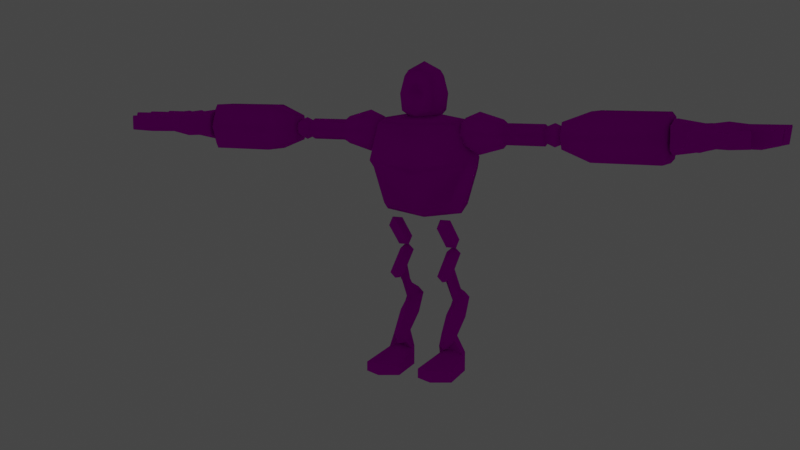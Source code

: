 # Source: stone_golem.blend  (saved by Blender 3.0.42; exported with 4.5.12 LTS)
import bpy
from mathutils import Matrix  # noqa: F401  (used for matrix-valued properties, if any)

bpy.ops.wm.read_factory_settings(use_empty=True)
scene = bpy.context.scene
scene.name = 'Scene'

# ---- collections
col_collection = bpy.data.collections.new('Collection'); scene.collection.children.link(col_collection)

# ---- images (referenced by path relative to the original .blend; pixels are not part of the script)
import os
ASSET_DIR = os.environ.get("B2B_ASSET_DIR", "")  # directory of the original .blend (textures are referenced by path, not embedded)
HERE = os.path.dirname(os.path.abspath(__file__))  # packed textures are extracted next to this script under _unpacked/

def load_image(name, relpath, width, height, colorspace="sRGB"):
    """Load a texture the original file referenced (path relative to the .blend, or extracted next to this script)."""
    p = next((c for c in (os.path.join(HERE, relpath), os.path.join(ASSET_DIR, relpath)) if relpath and os.path.exists(c)), "")
    if p:
        img = bpy.data.images.load(p, check_existing=True)
        img.name = name
    else:  # same state as the original file: an image datablock whose file is absent (Cycles renders it pink)
        img = bpy.data.images.new(name, width, height)
        img.source = "FILE"
        img.filepath = "//" + (relpath or name)
    img.colorspace_settings.name = colorspace
    return img
img_stonegolemtex = load_image('StoneGolemTEX', 'StoneGolemTEX.png', 1024, 1024, 'sRGB')
img_stonegolemglowmap = load_image('StoneGolemGlowMap', 'StoneGolemGlowMap.png', 1024, 1024, 'sRGB')

# ---- materials (node trees are filled in below, after node groups)
mat_material_001 = bpy.data.materials.new('Material.001')
mat_material_001.use_transparent_shadow = False

# ---- node groups
ng_auto_smooth = bpy.data.node_groups.new('Auto Smooth', 'GeometryNodeTree')
_s = ng_auto_smooth.interface.new_socket(name='Geometry', in_out='OUTPUT', socket_type='NodeSocketGeometry')
_s = ng_auto_smooth.interface.new_socket(name='Geometry', in_out='INPUT', socket_type='NodeSocketGeometry')
_s = ng_auto_smooth.interface.new_socket(name='Angle', in_out='INPUT', socket_type='NodeSocketFloat')
_s.subtype = 'ANGLE'
_s.min_value = 0.0
_s.max_value = 3.142
ng_auto_smooth.is_modifier = True
_N = ng_auto_smooth.nodes; _L = ng_auto_smooth.links
n0 = _N.new('NodeGroupOutput'); n0.name = 'Group Output'; n0.location = (480, -100)
n1 = _N.new('NodeGroupInput'); n1.name = 'Group Input'; n1.location = (-420, -300)
n2 = _N.new('NodeGroupInput'); n2.name = 'Group Input.001'; n2.location = (-60, -100)
n3 = _N.new('GeometryNodeSetShadeSmooth'); n3.name = 'Set Shade Smooth'; n3.location = (120, -100)
n3.domain = 'EDGE'
n4 = _N.new('GeometryNodeSetShadeSmooth'); n4.name = 'Set Shade Smooth.001'; n4.location = (300, -100)
n5 = _N.new('GeometryNodeInputMeshEdgeAngle'); n5.name = 'Edge Angle'; n5.location = (-420, -220)
n6 = _N.new('GeometryNodeInputEdgeSmooth'); n6.name = 'Is Edge Smooth'; n6.location = (-60, -160)
n7 = _N.new('GeometryNodeInputShadeSmooth'); n7.name = 'Is Face Smooth'; n7.location = (-240, -340)
n8 = _N.new('FunctionNodeBooleanMath'); n8.name = 'Boolean Math'; n8.location = (-60, -220)
n9 = _N.new('FunctionNodeCompare'); n9.name = 'Compare'; n9.location = (-240, -180)
n9.operation = 'LESS_EQUAL'
_L.new(n5.outputs[0], n9.inputs[0])
_L.new(n4.outputs[0], n0.inputs[0])
_L.new(n1.outputs[1], n9.inputs[1])
_L.new(n9.outputs[0], n8.inputs[0])
_L.new(n7.outputs[0], n8.inputs[1])
_L.new(n2.outputs[0], n3.inputs[0])
_L.new(n6.outputs[0], n3.inputs[1])
_L.new(n3.outputs[0], n4.inputs[0])
_L.new(n8.outputs[0], n3.inputs[2])
n0.is_active_output = True

# ---- material node trees
mat_material_001.use_nodes = True; mat_material_001.node_tree.nodes.clear()
_N = mat_material_001.node_tree.nodes; _L = mat_material_001.node_tree.links
n0 = _N.new('ShaderNodeTexImage'); n0.name = 'Image Texture.001'; n0.location = (-319, 335)
n0.image = img_stonegolemtex
n1 = _N.new('ShaderNodeBsdfDiffuse'); n1.name = 'Diffuse BSDF'; n1.location = (-1, 334)
n1.inputs[1].default_value = 1.0
n2 = _N.new('ShaderNodeOutputMaterial'); n2.name = 'Material Output'; n2.location = (712, 238)
n3 = _N.new('ShaderNodeTexImage'); n3.name = 'Image Texture'; n3.location = (-335, 36)
n3.image = img_stonegolemglowmap
n4 = _N.new('ShaderNodeMix'); n4.name = 'Mix'; n4.location = (17, 94)
n4.data_type = 'RGBA'
n4.blend_type = 'MULTIPLY'
n4.clamp_result = True
n4.inputs[0].default_value = 1.0
n4.inputs[7].default_value = (0.0, 1.0, 0.0, 1.0)
n5 = _N.new('ShaderNodeMixShader'); n5.name = 'Mix Shader'; n5.location = (372, 330)
n6 = _N.new('ShaderNodeEmission'); n6.name = 'Emission'; n6.location = (255, 154)
n6.inputs[1].default_value = 3.7
_L.new(n0.outputs[0], n1.inputs[0])
_L.new(n4.outputs[2], n6.inputs[0])
_L.new(n3.outputs[0], n4.inputs[6])
_L.new(n6.outputs[0], n5.inputs[2])
_L.new(n1.outputs[0], n5.inputs[1])
_L.new(n5.outputs[0], n2.inputs[0])
_L.new(n3.outputs[0], n5.inputs[0])
n2.is_active_output = True

# ---- world
world_world = bpy.data.worlds.new('World'); scene.world = world_world
world_world.use_nodes = True; world_world.node_tree.nodes.clear()
_N = world_world.node_tree.nodes; _L = world_world.node_tree.links
n0 = _N.new('ShaderNodeOutputWorld'); n0.name = 'World Output'; n0.location = (300, 300)
n1 = _N.new('ShaderNodeBackground'); n1.name = 'Background'; n1.location = (10, 300)
n1.inputs[0].default_value = (0.05088, 0.05088, 0.05088, 1.0)
_L.new(n1.outputs[0], n0.inputs[0])
n0.is_active_output = True
world_world.color = (0.05088, 0.05088, 0.05088)
world_world.use_sun_shadow = False
world_world.sun_shadow_jitter_overblur = 0.0

# ---- cameras
cam_camera = bpy.data.cameras.new('Camera')

# ---- meshes
me_cube_001 = bpy.data.meshes.new('Cube.001')
me_cube_001.from_pydata([(2.13, -0.7674, -0.9436), (1.715, -0.7674, 1.0), (2.13, 0.7674, -0.7111), (1.715, 0.7674, 1.0), (0.0, 1.316, -1.0), (0.0, 1.316, 1.0), (0.0, -1.316, -1.233), (0.0, -1.316, 1.0), (1.407, -0.8416, -3.097), (1.674, 0.6551, -3.14), (0.0, -0.9987, -3.409), (0.0, 1.165, -3.332), (2.263, 0.0, -0.6976), (1.795, 0.0, 1.27), (0.0, 0.0, 1.645), (1.7, 0.0, -3.54), (0.0, 0.0, -3.869), (0.0, -1.074, -1.519), (2.015, 0.863, -1.296), (0.0, 1.311, -1.519), (2.015, -0.6263, -1.296), (2.134, 0.0, -1.35)], [], [(4, 5, 3, 2), (12, 13, 1, 0), (19, 18, 9, 11), (13, 14, 7, 1), (0, 1, 7, 6), (16, 15, 8, 10), (21, 20, 8, 15), (20, 17, 10, 8), (18, 21, 15, 9), (11, 9, 15, 16), (3, 5, 14, 13), (2, 3, 13, 12), (2, 12, 21, 18), (0, 6, 17, 20), (12, 0, 20, 21), (4, 2, 18, 19)])
me_cube_001.polygons.foreach_set('use_smooth', [True] * 16)
_uv = me_cube_001.uv_layers.new(name='UVMap')
_uv.uv.foreach_set('vector', [0.8302, 0.5941, 0.8302, 0.7326, 0.7056, 0.7324, 0.6779, 0.6142, 0.2194, 0.1662, 0.251, 0.03028, 0.2688, 0.04722, 0.2409, 0.1654, 0.8301, 0.5582, 0.6873, 0.5738, 0.7063, 0.4456, 0.8274, 0.4324, 0.251, 0.03028, 0.3718, 0.005373, 0.3932, 0.0469, 0.2688, 0.04722, 0.2409, 0.1654, 0.2688, 0.04722, 0.3932, 0.0469, 0.3932, 0.1853, 0.3718, 0.3871, 0.2574, 0.3633, 0.2907, 0.3308, 0.388, 0.3528, 0.2281, 0.2114, 0.2463, 0.2063, 0.2907, 0.3308, 0.2574, 0.3633, 0.2463, 0.2063, 0.3892, 0.2218, 0.388, 0.3528, 0.2907, 0.3308, 0.6873, 0.5738, 0.6636, 0.5686, 0.6926, 0.4167, 0.7063, 0.4456, 0.922, 0.2683, 0.922, 0.3902, 0.8919, 0.4006, 0.8806, 0.2851, 0.3915, 0.693, 0.3915, 0.8176, 0.3492, 0.7937, 0.3741, 0.6738, 0.6779, 0.6142, 0.7056, 0.7324, 0.6863, 0.7498, 0.655, 0.6138, 0.6779, 0.6142, 0.655, 0.6138, 0.6636, 0.5686, 0.6873, 0.5738, 0.2409, 0.1654, 0.3932, 0.1853, 0.3892, 0.2218, 0.2463, 0.2063, 0.2194, 0.1662, 0.2409, 0.1654, 0.2463, 0.2063, 0.2281, 0.2114, 0.8302, 0.5941, 0.6779, 0.6142, 0.6873, 0.5738, 0.8301, 0.5582])
me_cube_001.materials.append(mat_material_001)
me_cube_001.use_remesh_fix_poles = True
me_cube_001.use_remesh_preserve_attributes = False
me_cube_001.update()
me_cube_002 = bpy.data.meshes.new('Cube.002')
me_cube_002.from_pydata([(6.499, 0.5441, 1.53), (6.499, 0.5441, -0.1884), (6.499, -0.5441, -0.1884), (6.499, -0.5441, 1.53), (8.932, -0.5441, -0.1884), (8.932, -0.5441, 1.53), (8.932, 0.5441, -0.1884), (8.932, 0.5441, 1.53), (5.384, -0.2968, 1.139), (5.384, 0.2968, 1.139), (5.384, 0.2968, 0.2021), (5.384, -0.2968, 0.2021), (9.091, -0.4415, -0.02652), (9.091, 0.4415, -0.02652), (9.091, 0.4415, 1.368), (9.091, -0.4415, 1.368), (8.932, 0.859, 0.6706), (6.499, 0.859, 0.6706), (6.499, -0.859, 0.6706), (8.932, -0.859, 0.6706), (5.384, 0.4686, 0.6706), (5.384, -0.4686, 0.6706), (9.091, 0.6972, 0.6706), (9.091, -0.6972, 0.6706)], [], [(1, 6, 4, 2), (19, 5, 3, 18), (7, 5, 15, 14), (7, 0, 3, 5), (17, 0, 7, 16), (18, 3, 8, 21), (21, 8, 9, 20), (1, 2, 11, 10), (17, 1, 10, 20), (3, 0, 9, 8), (22, 14, 15, 23), (4, 6, 13, 12), (19, 4, 12, 23), (16, 7, 14, 22), (6, 16, 22, 13), (5, 19, 23, 15), (13, 22, 23, 12), (0, 17, 20, 9), (11, 21, 20, 10), (2, 18, 21, 11), (1, 17, 16, 6), (4, 19, 18, 2)])
me_cube_002.polygons.foreach_set('use_smooth', [True] * 22)
_uv = me_cube_002.uv_layers.new(name='UVMap')
_uv.uv.foreach_set('vector', [0.9198, 0.08772, 0.9198, 0.2555, 0.8444, 0.2555, 0.8444, 0.08772, 0.3384, 0.9185, 0.3006, 0.9239, 0.3006, 0.7561, 0.3384, 0.7507, 0.6904, 0.2901, 0.6904, 0.3655, 0.6792, 0.3584, 0.6792, 0.2972, 0.2573, 0.9239, 0.2573, 0.7561, 0.3006, 0.7561, 0.3006, 0.9239, 0.2194, 0.7507, 0.2573, 0.7561, 0.2573, 0.9239, 0.2194, 0.9185, 0.3384, 0.7507, 0.3006, 0.7561, 0.2927, 0.6767, 0.3114, 0.6738, 0.5647, 0.8979, 0.5972, 0.9098, 0.5972, 0.951, 0.5647, 0.9629, 0.9198, 0.08772, 0.8444, 0.08772, 0.8615, 0.008333, 0.9026, 0.008333, 0.1512, 0.7406, 0.1733, 0.7367, 0.1849, 0.8171, 0.1728, 0.8192, 0.3006, 0.7561, 0.2573, 0.7561, 0.2652, 0.6767, 0.2927, 0.6767, 0.6309, 0.2795, 0.6792, 0.2972, 0.6792, 0.3584, 0.6309, 0.3761, 0.5714, 0.3655, 0.5714, 0.2901, 0.5826, 0.2972, 0.5826, 0.3584, 0.6309, 0.3873, 0.5714, 0.3655, 0.5826, 0.3584, 0.6309, 0.3761, 0.6309, 0.2683, 0.6904, 0.2901, 0.6792, 0.2972, 0.6309, 0.2795, 0.5714, 0.2901, 0.6309, 0.2683, 0.6309, 0.2795, 0.5826, 0.2972, 0.6904, 0.3655, 0.6309, 0.3873, 0.6309, 0.3761, 0.6792, 0.3584, 0.5826, 0.2972, 0.6309, 0.2795, 0.6309, 0.3761, 0.5826, 0.3584, 0.2573, 0.7561, 0.2194, 0.7507, 0.2465, 0.6738, 0.2652, 0.6767, 0.5323, 0.9098, 0.5647, 0.8979, 0.5647, 0.9629, 0.5323, 0.951, 0.8444, 0.08772, 0.8226, 0.08229, 0.8496, 0.005373, 0.8615, 0.008333, 0.1733, 0.7367, 0.1512, 0.7406, 0.1628, 0.5732, 0.1849, 0.5693, 0.8444, 0.2555, 0.8226, 0.2501, 0.8226, 0.08229, 0.8444, 0.08772])
me_cube_002.materials.append(mat_material_001)
me_cube_002.use_remesh_fix_poles = True
me_cube_002.use_remesh_preserve_attributes = False
me_cube_002.update()
me_cube_004 = bpy.data.meshes.new('Cube.004')
me_cube_004.from_pydata([(10.72, -1.041, 0.8646), (10.72, -1.041, 1.486), (10.83, -0.2883, 0.8646), (10.83, -0.2883, 1.474), (12.43, -1.222, 1.051), (12.48, -1.227, 1.486), (12.52, -0.5076, 1.047), (12.57, -0.5138, 1.474), (10.18, -0.24, 0.7043), (10.81, 0.06724, 1.651), (10.8, 0.4228, 0.8628), (10.8, 0.4228, 1.473), (12.61, -0.2865, 1.047), (12.66, -0.2864, 1.474), (12.6, 0.4278, 1.047), (12.66, 0.428, 1.474), (12.75, 0.07096, 1.008), (12.82, 0.0711, 1.579), (10.66, 1.125, 0.861), (10.66, 1.125, 1.483), (12.51, 0.6593, 1.044), (12.56, 0.6665, 1.471), (12.41, 1.367, 1.047), (12.46, 1.374, 1.483), (10.43, -1.666, 1.017), (10.43, -1.666, 1.427), (10.81, 0.06724, 0.8637), (11.83, -2.216, 1.041), (11.83, -2.216, 1.404), (11.79, -1.668, 0.971), (11.79, -1.668, 1.454), (10.18, -0.805, 0.7043), (9.988, -1.664, 1.017), (9.988, -1.664, 1.427), (10.18, -0.805, 1.579), (10.18, 0.8899, 0.7043), (10.18, 0.8899, 1.579), (10.18, 0.3249, 0.7043), (10.18, 0.3249, 1.579), (10.77, -0.6649, 0.8646), (10.77, -0.6649, 1.652), (12.66, -0.8862, 1.008), (12.73, -0.8944, 1.579), (10.18, -0.24, 1.579), (10.73, 0.774, 1.649), (12.6, 1.032, 1.004), (12.67, 1.041, 1.576), (10.73, 0.774, 0.8619), (11.97, -2.044, 0.9462), (11.97, -2.044, 1.501), (9.794, -1.308, 0.8881), (9.794, -1.308, 1.559), (10.57, -1.388, 1.503), (10.57, -1.388, 0.8881), (11.2, -1.406, 1.469), (11.09, -2.02, 1.017), (11.09, -2.02, 1.427), (11.2, -1.406, 0.9152), (11.27, -1.716, 1.531), (11.27, -1.716, 0.8881), (12.12, -0.4561, 0.9501), (11.47, -0.3722, 0.9501), (11.47, -0.3722, 1.474), (12.12, -0.4561, 1.474), (11.37, -1.111, 0.9501), (12.03, -1.18, 0.9501), (12.03, -1.18, 1.486), (11.37, -1.111, 1.486), (11.42, -0.7414, 1.579), (12.07, -0.8179, 1.579), (12.07, -0.8179, 0.8646), (11.42, -0.7414, 0.8646), (12.16, -0.2869, 1.474), (11.49, -0.2876, 1.474), (12.15, 0.4266, 0.9495), (11.47, 0.4247, 0.9489), (11.47, 0.4247, 1.473), (12.15, 0.4266, 1.474), (11.49, -0.2876, 0.9501), (12.16, -0.2869, 0.9501), (11.48, 0.06852, 1.579), (12.15, 0.06981, 1.579), (12.15, 0.06981, 0.8643), (11.48, 0.06852, 0.864), (12.08, 0.5993, 1.471), (11.44, 0.511, 1.472), (11.44, 0.511, 0.9477), (12.08, 0.5993, 0.947), (11.96, 1.305, 0.9464), (11.31, 1.215, 0.9464), (11.31, 1.215, 1.483), (11.96, 1.305, 1.483), (11.37, 0.8632, 1.576), (12.02, 0.9523, 1.576), (12.02, 0.9523, 0.8613), (11.37, 0.8632, 0.8616), (9.192, 0.29, 0.5474), (9.192, -0.2051, 0.5474), (9.192, -0.7001, 1.535), (9.192, -0.7001, 0.749), (9.382, 0.8052, 1.543), (9.382, 0.8052, 0.7404), (9.192, 0.29, 1.736), (9.192, -0.2051, 1.736), (11.62, -1.88, 0.9171), (11.49, -1.537, 0.9431), (11.46, -2.118, 1.415), (11.62, -1.88, 1.516), (11.46, -2.118, 1.029), (11.49, -1.537, 1.461)], [], [(43, 38, 102, 103), (60, 63, 7, 6), (41, 42, 5, 4), (64, 67, 1, 0), (70, 41, 4, 65), (68, 40, 1, 67), (74, 77, 15, 14), (16, 17, 13, 12), (78, 73, 3, 2), (82, 16, 12, 79), (80, 9, 3, 73), (18, 35, 36, 19), (88, 91, 23, 22), (45, 46, 21, 20), (86, 85, 11, 10), (94, 45, 20, 87), (92, 44, 11, 85), (36, 35, 101, 100), (27, 28, 106, 108), (48, 49, 28, 27), (55, 56, 25, 24), (105, 109, 30, 29), (58, 52, 25, 56), (98, 99, 50, 51), (24, 25, 33, 32), (52, 1, 34, 51), (53, 24, 32, 50), (47, 37, 35, 18), (39, 8, 2), (8, 26, 2), (40, 43, 34, 1), (9, 43, 3), (44, 38, 11), (11, 38, 43, 9), (37, 10, 26, 8), (76, 11, 9, 80), (74, 14, 16, 82), (14, 15, 17, 16), (3, 43, 40), (0, 31, 8, 39), (38, 36, 100, 102), (62, 3, 40, 68), (60, 6, 41, 70), (6, 7, 42, 41), (19, 36, 38, 44), (10, 37, 47), (90, 19, 44, 92), (88, 22, 45, 94), (22, 23, 46, 45), (0, 53, 50, 31), (25, 52, 51, 33), (32, 33, 51, 50), (54, 1, 52, 58), (104, 48, 27, 108), (29, 30, 49, 48), (0, 57, 59, 53), (105, 29, 48, 104), (109, 54, 58, 107), (53, 59, 55, 24), (107, 58, 56, 106), (0, 1, 54, 57), (2, 61, 71, 39), (61, 60, 70, 71), (7, 63, 69, 42), (63, 62, 68, 69), (42, 69, 66, 5), (69, 68, 67, 66), (39, 71, 64, 0), (71, 70, 65, 64), (4, 5, 66, 65), (65, 66, 67, 64), (2, 3, 62, 61), (61, 62, 63, 60), (10, 75, 83, 26), (75, 74, 82, 83), (15, 77, 81, 17), (77, 76, 80, 81), (17, 81, 72, 13), (81, 80, 73, 72), (26, 83, 78, 2), (83, 82, 79, 78), (12, 13, 72, 79), (79, 72, 73, 78), (10, 11, 76, 75), (75, 76, 77, 74), (18, 89, 95, 47), (89, 88, 94, 95), (23, 91, 93, 46), (91, 90, 92, 93), (46, 93, 84, 21), (93, 92, 85, 84), (47, 95, 86, 10), (95, 94, 87, 86), (20, 21, 84, 87), (87, 84, 85, 86), (18, 19, 90, 89), (89, 90, 91, 88), (97, 103, 102, 96), (96, 102, 100, 101), (99, 98, 103, 97), (34, 98, 51), (8, 31, 99, 97), (37, 8, 97, 96), (35, 37, 96, 101), (34, 43, 103, 98), (31, 50, 99), (57, 54, 109, 105), (59, 104, 108, 55), (57, 105, 104, 59), (30, 109, 107, 49), (49, 107, 106, 28), (108, 106, 56, 55)])
me_cube_004.polygons.foreach_set('use_smooth', [True] * 112)
_uv = me_cube_004.uv_layers.new(name='UVMap')
_uv.uv.foreach_set('vector', [0.5553, 0.601, 0.594, 0.5957, 0.6012, 0.664, 0.5673, 0.6687, 0.9668, 0.168, 0.9305, 0.168, 0.9305, 0.1373, 0.9601, 0.1406, 0.138, 0.8367, 0.138, 0.8766, 0.1229, 0.8682, 0.1233, 0.8379, 0.01129, 0.9136, 0.04842, 0.9136, 0.04842, 0.9592, 0.005373, 0.9592, 0.6657, 0.2019, 0.6551, 0.2419, 0.6339, 0.2234, 0.641, 0.1957, 0.5092, 0.5206, 0.5207, 0.5647, 0.4951, 0.5717, 0.4842, 0.5274, 0.3551, 0.9219, 0.3914, 0.9219, 0.3914, 0.9571, 0.3618, 0.9533, 0.6393, 0.8362, 0.6393, 0.8761, 0.6303, 0.8676, 0.6303, 0.8378, 0.1571, 0.9108, 0.1934, 0.9108, 0.1934, 0.9569, 0.1512, 0.9569, 0.7258, 0.2158, 0.7198, 0.2575, 0.6964, 0.2444, 0.7009, 0.2132, 0.5641, 0.5087, 0.5705, 0.5549, 0.5457, 0.557, 0.5395, 0.5113, 0.8532, 0.7707, 0.8409, 0.7377, 0.9015, 0.7351, 0.8962, 0.7689, 0.8629, 0.8613, 0.9, 0.8598, 0.9015, 0.8944, 0.8712, 0.8919, 0.1314, 0.9139, 0.1229, 0.9144, 0.1251, 0.8877, 0.1314, 0.8873, 0.9364, 0.08265, 0.9727, 0.08265, 0.9727, 0.1265, 0.9305, 0.1265, 0.7875, 0.2151, 0.787, 0.2561, 0.7621, 0.2469, 0.7624, 0.2161, 0.6197, 0.5086, 0.6198, 0.5539, 0.5947, 0.5521, 0.5947, 0.5074, 0.9015, 0.7351, 0.8409, 0.7377, 0.8411, 0.6822, 0.8966, 0.6799, 0.944, 0.9585, 0.9189, 0.9585, 0.9181, 0.9325, 0.9449, 0.9325, 0.9506, 0.9679, 0.9122, 0.9679, 0.9189, 0.9585, 0.944, 0.9585, 0.9457, 0.9064, 0.9173, 0.9064, 0.9173, 0.8599, 0.9457, 0.8599, 0.8785, 0.9252, 0.8426, 0.9252, 0.8431, 0.9051, 0.8766, 0.9051, 0.4437, 0.5401, 0.4728, 0.5852, 0.4549, 0.5969, 0.4244, 0.5555, 0.7843, 0.977, 0.7843, 0.9226, 0.8283, 0.9322, 0.8283, 0.9787, 0.9457, 0.8599, 0.9173, 0.8599, 0.9173, 0.8292, 0.9457, 0.8292, 0.4728, 0.5852, 0.4951, 0.5717, 0.5165, 0.6064, 0.4857, 0.6376, 0.6403, 0.0937, 0.622, 0.08256, 0.6262, 0.05217, 0.6529, 0.04157, 0.7871, 0.125, 0.762, 0.08236, 0.8007, 0.08773, 0.8118, 0.1235, 0.6881, 0.1143, 0.7233, 0.07699, 0.7134, 0.1216, 0.7233, 0.07699, 0.7379, 0.1241, 0.7134, 0.1216, 0.5207, 0.5647, 0.5553, 0.601, 0.5165, 0.6064, 0.4951, 0.5717, 0.5705, 0.5549, 0.5553, 0.601, 0.5457, 0.557, 0.6198, 0.5539, 0.594, 0.5957, 0.5947, 0.5521, 0.5947, 0.5521, 0.594, 0.5957, 0.5553, 0.601, 0.5705, 0.5549, 0.762, 0.08236, 0.7624, 0.1265, 0.7379, 0.1241, 0.7233, 0.07699, 0.5885, 0.5058, 0.5947, 0.5521, 0.5705, 0.5549, 0.5641, 0.5087, 0.7499, 0.2194, 0.7454, 0.251, 0.7198, 0.2575, 0.7258, 0.2158, 0.1956, 0.784, 0.1957, 0.7542, 0.2054, 0.7456, 0.2054, 0.7855, 0.5457, 0.557, 0.5553, 0.601, 0.5207, 0.5647, 0.6628, 0.1069, 0.6846, 0.07162, 0.7233, 0.07699, 0.6881, 0.1143, 0.594, 0.5957, 0.6328, 0.5903, 0.6345, 0.6458, 0.6012, 0.664, 0.5338, 0.5133, 0.5457, 0.557, 0.5207, 0.5647, 0.5092, 0.5206, 0.6897, 0.2092, 0.6821, 0.2365, 0.6551, 0.2419, 0.6657, 0.2019, 0.6306, 0.8238, 0.6303, 0.794, 0.6394, 0.7856, 0.6394, 0.8254, 0.6443, 0.5552, 0.6328, 0.5903, 0.594, 0.5957, 0.6198, 0.5539, 0.7624, 0.1265, 0.762, 0.08236, 0.7871, 0.125, 0.6443, 0.5095, 0.6443, 0.5552, 0.6198, 0.5539, 0.6197, 0.5086, 0.8118, 0.2151, 0.8115, 0.2467, 0.787, 0.2561, 0.7875, 0.2151, 0.1956, 0.7334, 0.1957, 0.703, 0.2083, 0.695, 0.2083, 0.7349, 0.6628, 0.1069, 0.6403, 0.0937, 0.6529, 0.04157, 0.6846, 0.07162, 0.4549, 0.5969, 0.4728, 0.5852, 0.4857, 0.6376, 0.4592, 0.6274, 0.3637, 0.5962, 0.3637, 0.5678, 0.3877, 0.5587, 0.3877, 0.6051, 0.4655, 0.5421, 0.4951, 0.5717, 0.4728, 0.5852, 0.4437, 0.5401, 0.5968, 0.1612, 0.5823, 0.1839, 0.5714, 0.1728, 0.5816, 0.1484, 0.6303, 0.7731, 0.6303, 0.7396, 0.6424, 0.7364, 0.6424, 0.7748, 0.6628, 0.1069, 0.6332, 0.1367, 0.6114, 0.1386, 0.6403, 0.0937, 0.6214, 0.1558, 0.6097, 0.1748, 0.5823, 0.1839, 0.5968, 0.1612, 0.4538, 0.5231, 0.4655, 0.5421, 0.4437, 0.5401, 0.4291, 0.5176, 0.6403, 0.0937, 0.6114, 0.1386, 0.5917, 0.1239, 0.622, 0.08256, 0.4291, 0.5176, 0.4437, 0.5401, 0.4244, 0.5555, 0.4142, 0.531, 0.884, 0.9779, 0.8409, 0.9779, 0.8421, 0.9453, 0.8805, 0.9453, 0.7134, 0.1216, 0.7014, 0.1656, 0.6769, 0.1581, 0.6881, 0.1143, 0.7014, 0.1656, 0.6897, 0.2092, 0.6657, 0.2019, 0.6769, 0.1581, 0.5138, 0.4396, 0.5219, 0.4697, 0.4978, 0.4766, 0.4863, 0.4326, 0.5219, 0.4697, 0.5338, 0.5133, 0.5092, 0.5206, 0.4978, 0.4766, 0.4863, 0.4326, 0.4978, 0.4766, 0.4732, 0.4832, 0.4657, 0.4527, 0.4978, 0.4766, 0.5092, 0.5206, 0.4842, 0.5274, 0.4732, 0.4832, 0.6881, 0.1143, 0.6769, 0.1581, 0.6517, 0.1516, 0.6628, 0.1069, 0.6769, 0.1581, 0.6657, 0.2019, 0.641, 0.1957, 0.6517, 0.1516, 0.01828, 0.8401, 0.04842, 0.8367, 0.04842, 0.8681, 0.01129, 0.8681, 0.01129, 0.8681, 0.04842, 0.8681, 0.04842, 0.9136, 0.01129, 0.9136, 0.9727, 0.2575, 0.9305, 0.2575, 0.9305, 0.2128, 0.9668, 0.2128, 0.9668, 0.2128, 0.9305, 0.2128, 0.9305, 0.168, 0.9668, 0.168, 0.7624, 0.1265, 0.756, 0.1732, 0.7318, 0.1699, 0.7379, 0.1241, 0.756, 0.1732, 0.7499, 0.2194, 0.7258, 0.2158, 0.7318, 0.1699, 0.5775, 0.4245, 0.5822, 0.4595, 0.5579, 0.4627, 0.5516, 0.4167, 0.5822, 0.4595, 0.5885, 0.5058, 0.5641, 0.5087, 0.5579, 0.4627, 0.5516, 0.4167, 0.5579, 0.4627, 0.5332, 0.4656, 0.5285, 0.4312, 0.5579, 0.4627, 0.5641, 0.5087, 0.5395, 0.5113, 0.5332, 0.4656, 0.7379, 0.1241, 0.7318, 0.1699, 0.707, 0.1676, 0.7134, 0.1216, 0.7318, 0.1699, 0.7258, 0.2158, 0.7009, 0.2132, 0.707, 0.1676, 0.1638, 0.8337, 0.1934, 0.83, 0.1934, 0.8647, 0.1571, 0.8647, 0.1571, 0.8647, 0.1934, 0.8647, 0.1934, 0.9108, 0.1571, 0.9108, 0.3492, 0.8284, 0.3914, 0.8284, 0.3914, 0.8752, 0.3551, 0.8751, 0.3551, 0.8751, 0.3914, 0.8752, 0.3914, 0.9219, 0.3551, 0.9219, 0.8118, 0.1235, 0.8116, 0.1695, 0.7873, 0.1701, 0.7871, 0.125, 0.8116, 0.1695, 0.8118, 0.2151, 0.7875, 0.2151, 0.7873, 0.1701, 0.6443, 0.429, 0.6443, 0.4638, 0.6197, 0.4634, 0.6197, 0.4183, 0.6443, 0.4638, 0.6443, 0.5095, 0.6197, 0.5086, 0.6197, 0.4634, 0.6197, 0.4183, 0.6197, 0.4634, 0.5948, 0.4628, 0.5948, 0.4287, 0.6197, 0.4634, 0.6197, 0.5086, 0.5947, 0.5074, 0.5948, 0.4628, 0.7871, 0.125, 0.7873, 0.1701, 0.7622, 0.1716, 0.7624, 0.1265, 0.7873, 0.1701, 0.7875, 0.2151, 0.7624, 0.2161, 0.7622, 0.1716, 0.943, 0.008959, 0.9726, 0.005373, 0.9726, 0.03879, 0.9363, 0.03879, 0.9363, 0.03879, 0.9726, 0.03879, 0.9727, 0.08265, 0.9364, 0.08265, 0.8532, 0.7707, 0.8962, 0.7689, 0.8981, 0.8143, 0.861, 0.8159, 0.861, 0.8159, 0.8981, 0.8143, 0.9, 0.8598, 0.8629, 0.8613, 0.7875, 0.3025, 0.8699, 0.3025, 0.8699, 0.3368, 0.7875, 0.3368, 0.7875, 0.3368, 0.8699, 0.3368, 0.8565, 0.3731, 0.8009, 0.3731, 0.8015, 0.2683, 0.8559, 0.2683, 0.8699, 0.3025, 0.7875, 0.3025, 0.5165, 0.6064, 0.533, 0.6731, 0.4857, 0.6376, 0.7233, 0.07699, 0.6846, 0.07162, 0.7007, 0.005373, 0.7354, 0.008915, 0.762, 0.08236, 0.7233, 0.07699, 0.7354, 0.008915, 0.7694, 0.01362, 0.8007, 0.08773, 0.762, 0.08236, 0.7694, 0.01362, 0.8021, 0.0326, 0.5165, 0.6064, 0.5553, 0.601, 0.5673, 0.6687, 0.533, 0.6731, 0.6846, 0.07162, 0.6529, 0.04157, 0.7007, 0.005373, 0.8805, 0.9453, 0.8421, 0.9453, 0.8426, 0.9252, 0.8785, 0.9252, 0.6114, 0.1386, 0.5968, 0.1612, 0.5816, 0.1484, 0.5917, 0.1239, 0.6332, 0.1367, 0.6214, 0.1558, 0.5968, 0.1612, 0.6114, 0.1386, 0.442, 0.5042, 0.4538, 0.5231, 0.4291, 0.5176, 0.4145, 0.495, 0.4145, 0.495, 0.4291, 0.5176, 0.4142, 0.531, 0.4039, 0.5064, 0.9449, 0.9325, 0.9181, 0.9325, 0.9173, 0.9064, 0.9457, 0.9064])
me_cube_004.materials.append(mat_material_001)
me_cube_004.use_remesh_fix_poles = True
me_cube_004.use_remesh_preserve_attributes = False
me_cube_004.use_paint_bone_selection = False
me_cube_004.use_paint_mask_vertex = True
me_cube_004.update()
me_cube_005 = bpy.data.meshes.new('Cube.005')
me_cube_005.from_pydata([(0.2176, -0.6548, -0.1486), (0.2208, -0.6054, 0.1772), (0.5458, 0.5987, -0.4359), (0.5, 0.5, 0.4553), (0.0, 0.7299, -0.5468), (0.0, 0.6096, 0.6088), (0.6096, 0.6096, -2.794e-09), (0.677, -1.989e-08, -0.5468), (0.6096, -1.863e-09, 0.6088), (0.2828, -0.6547, -0.0003869), (0.0, -0.7211, -0.2036), (0.0, -0.6566, 0.2787), (9.313e-09, 0.8395, 4.657e-09), (0.8395, -1.304e-08, 5.588e-09), (0.0, -0.5282, 0.05488), (0.0, -6.508e-09, -0.7794), (0.0, -1.397e-08, 0.8392), (0.5, -0.5, 0.4553), (0.6096, -0.6096, -2.794e-09), (0.5458, -0.5987, -0.4359), (0.0, -0.7299, -0.5468), (0.0, -0.6096, 0.6088)], [], [(12, 5, 3, 6), (4, 12, 6, 2), (2, 6, 13, 7), (6, 3, 8, 13), (13, 8, 17, 18), (7, 13, 18, 19), (0, 9, 14, 10), (9, 1, 11, 14), (4, 2, 7, 15), (15, 7, 19, 20), (3, 5, 16, 8), (8, 16, 21, 17), (1, 9, 18, 17), (9, 0, 19, 18), (0, 10, 20, 19), (11, 1, 17, 21)])
me_cube_005.polygons.foreach_set('use_smooth', [True] * 16)
_uv = me_cube_005.uv_layers.new(name='UVMap')
_uv.uv.foreach_set('vector', [0.07016, 0.9378, 0.05917, 0.9188, 0.09608, 0.9198, 0.1122, 0.9315, 0.2056, 0.6843, 0.1956, 0.675, 0.2019, 0.6321, 0.2056, 0.6448, 0.3921, 0.4815, 0.3789, 0.4823, 0.3637, 0.44, 0.3857, 0.44, 0.9762, 0.8292, 0.9946, 0.8368, 0.9914, 0.8714, 0.9614, 0.8714, 0.9614, 0.8714, 0.9914, 0.8714, 0.9946, 0.906, 0.9762, 0.9136, 0.3857, 0.44, 0.3637, 0.44, 0.3789, 0.3978, 0.3921, 0.3986, 0.485, 0.9538, 0.4807, 0.9436, 0.499, 0.9389, 0.5005, 0.9582, 0.4807, 0.9436, 0.4847, 0.931, 0.5005, 0.9245, 0.499, 0.9389, 0.9725, 0.3689, 0.9352, 0.3563, 0.9327, 0.3144, 0.9821, 0.3191, 0.9821, 0.3191, 0.9327, 0.3144, 0.943, 0.2737, 0.9821, 0.2683, 0.09608, 0.9198, 0.05917, 0.9188, 0.06343, 0.8764, 0.1073, 0.8869, 0.1073, 0.8869, 0.06343, 0.8764, 0.07881, 0.8367, 0.1122, 0.8525, 0.4847, 0.931, 0.4807, 0.9436, 0.4579, 0.9432, 0.4649, 0.911, 0.4807, 0.9436, 0.485, 0.9538, 0.4616, 0.9731, 0.4579, 0.9432, 0.485, 0.9538, 0.5005, 0.9582, 0.5001, 0.9818, 0.4616, 0.9731, 0.5005, 0.9245, 0.4847, 0.931, 0.4649, 0.911, 0.5004, 0.9014])
me_cube_005.materials.append(mat_material_001)
me_cube_005.use_remesh_fix_poles = True
me_cube_005.use_remesh_preserve_attributes = False
me_cube_005.update()
me_cube_006 = bpy.data.meshes.new('Cube.006')
me_cube_006.from_pydata([(1.671, 0.5459, 0.5037), (2.217, 0.772, 0.5037), (3.235, 0.3881, 0.5037), (1.671, 0.386, 0.9919), (2.217, 0.5459, 1.194), (3.235, 0.2744, 0.8508), (1.671, -1.412e-07, 1.194), (2.217, -1.182e-07, 1.48), (3.235, -1.348e-07, 0.9945), (1.671, -0.386, 0.9919), (2.217, -0.5459, 1.194), (3.235, -0.2744, 0.8508), (3.147, 0.511, 0.5037), (1.671, -0.5459, 0.5037), (2.217, -0.772, 0.5037), (3.235, -0.3881, 0.5037), (1.445, -1.907e-07, 0.5037), (1.671, -0.386, 0.0155), (2.217, -0.5459, -0.1867), (3.235, -0.2744, 0.1566), (1.671, -1.412e-07, -0.1867), (2.217, -1.182e-07, -0.4727), (3.235, -1.348e-07, 0.01284), (1.671, 0.386, 0.0155), (2.217, 0.5459, -0.1867), (3.235, 0.2744, 0.1566), (4.701, 0.3881, 0.5037), (4.701, 0.2744, 0.8508), (4.701, -1.348e-07, 0.9945), (4.701, -0.2744, 0.8508), (4.701, -0.3881, 0.5037), (4.701, -0.2744, 0.1566), (4.701, -1.348e-07, 0.01284), (4.701, 0.2744, 0.1566), (3.147, 0.3614, 0.9607), (3.147, -1.338e-07, 1.15), (3.147, -0.3614, 0.9607), (3.147, -0.511, 0.5037), (3.147, -0.3614, 0.04664), (3.147, -1.338e-07, -0.1427), (3.147, 0.3614, 0.04664), (5.342, 0.2978, 0.5197), (5.044, 0.4212, 0.5197), (4.746, 0.2978, 0.5197), (5.342, 0.2106, 0.2533), (5.044, 0.2978, 0.143), (4.746, 0.2106, 0.2533), (5.342, -3.589e-08, 0.143), (5.044, -2.334e-08, -0.01308), (4.746, -3.589e-08, 0.143), (5.342, -0.2106, 0.2533), (5.044, -0.2978, 0.143), (4.746, -0.2106, 0.2533), (5.342, -0.2978, 0.5197), (5.044, -0.4212, 0.5197), (4.746, -0.2978, 0.5197), (5.465, -6.286e-08, 0.5197), (5.342, -0.2106, 0.786), (5.044, -0.2978, 0.8963), (4.746, -0.2106, 0.786), (5.342, -3.589e-08, 0.8963), (5.044, -2.334e-08, 1.052), (4.746, -3.589e-08, 0.8963), (5.342, 0.2106, 0.786), (5.044, 0.2978, 0.8963), (4.746, 0.2106, 0.786)], [], [(22, 25, 33, 32), (1, 0, 3, 4), (12, 1, 4, 34), (0, 16, 3), (34, 4, 7, 35), (3, 16, 6), (11, 15, 30, 29), (4, 3, 6, 7), (7, 6, 9, 10), (35, 7, 10, 36), (6, 16, 9), (5, 8, 28, 27), (19, 22, 32, 31), (10, 9, 13, 14), (36, 10, 14, 37), (9, 16, 13), (2, 5, 27, 26), (14, 13, 17, 18), (37, 14, 18, 38), (13, 16, 17), (15, 19, 31, 30), (18, 17, 20, 21), (38, 18, 21, 39), (17, 16, 20), (8, 11, 29, 28), (21, 20, 23, 24), (39, 21, 24, 40), (20, 16, 23), (23, 16, 0), (25, 2, 26, 33), (24, 23, 0, 1), (40, 24, 1, 12), (25, 40, 12, 2), (22, 39, 40, 25), (19, 38, 39, 22), (15, 37, 38, 19), (11, 36, 37, 15), (8, 35, 36, 11), (5, 34, 35, 8), (2, 12, 34, 5), (43, 42, 45, 46), (41, 56, 44), (30, 55, 59, 29), (42, 41, 44, 45), (46, 45, 48, 49), (44, 56, 47), (31, 52, 55, 30), (45, 44, 47, 48), (49, 48, 51, 52), (47, 56, 50), (32, 49, 52, 31), (48, 47, 50, 51), (52, 51, 54, 55), (50, 56, 53), (33, 46, 49, 32), (51, 50, 53, 54), (55, 54, 58, 59), (53, 56, 57), (26, 43, 46, 33), (54, 53, 57, 58), (58, 57, 60, 61), (59, 58, 61, 62), (57, 56, 60), (26, 27, 65, 43), (27, 28, 62, 65), (61, 60, 63, 64), (62, 61, 64, 65), (60, 56, 63), (29, 59, 62, 28), (64, 63, 41, 42), (65, 64, 42, 43), (63, 56, 41)])
me_cube_006.polygons.foreach_set('use_smooth', [True] * 72)
_uv = me_cube_006.uv_layers.new(name='UVMap')
_uv.uv.foreach_set('vector', [0.03931, 0.6807, 0.05027, 0.6789, 0.05078, 0.78, 0.03982, 0.7818, 0.07577, 0.6055, 0.07474, 0.5693, 0.1079, 0.5703, 0.1227, 0.607, 0.07513, 0.6713, 0.07577, 0.6055, 0.1227, 0.607, 0.1062, 0.6722, 0.7768, 0.3359, 0.739, 0.3359, 0.7657, 0.3021, 0.1062, 0.6722, 0.1227, 0.607, 0.1404, 0.6105, 0.1179, 0.6746, 0.7657, 0.3021, 0.739, 0.3359, 0.739, 0.2881, 0.2737, 0.5141, 0.2975, 0.5101, 0.3137, 0.6103, 0.29, 0.6143, 0.7768, 0.2881, 0.7657, 0.3021, 0.739, 0.2881, 0.739, 0.2683, 0.739, 0.2683, 0.739, 0.2881, 0.7122, 0.3021, 0.7012, 0.2881, 0.2523, 0.5116, 0.2194, 0.4517, 0.2389, 0.4481, 0.2652, 0.5092, 0.739, 0.2881, 0.739, 0.3359, 0.7122, 0.3021, 0.09828, 0.6789, 0.1072, 0.6807, 0.1077, 0.7818, 0.09879, 0.78, 0.3212, 0.5064, 0.3311, 0.505, 0.3473, 0.6052, 0.3375, 0.6066, 0.2389, 0.4481, 0.2467, 0.4087, 0.2801, 0.4031, 0.2861, 0.4403, 0.2652, 0.5092, 0.2389, 0.4481, 0.2861, 0.4403, 0.2965, 0.504, 0.7122, 0.3021, 0.739, 0.3359, 0.7012, 0.3359, 0.0747, 0.6782, 0.09828, 0.6789, 0.09879, 0.78, 0.07521, 0.7793, 0.2861, 0.4403, 0.2801, 0.4031, 0.3134, 0.3978, 0.3333, 0.4328, 0.2965, 0.504, 0.2861, 0.4403, 0.3333, 0.4328, 0.3277, 0.499, 0.7012, 0.3359, 0.739, 0.3359, 0.7122, 0.3697, 0.2975, 0.5101, 0.3212, 0.5064, 0.3375, 0.6066, 0.3137, 0.6103, 0.1172, 0.9912, 0.09962, 0.9879, 0.09962, 0.9577, 0.1172, 0.9486, 0.3277, 0.499, 0.3333, 0.4328, 0.3529, 0.43, 0.3407, 0.4972, 0.7122, 0.3697, 0.739, 0.3359, 0.739, 0.3837, 0.2639, 0.5159, 0.2737, 0.5141, 0.29, 0.6143, 0.2802, 0.6161, 0.005373, 0.6105, 0.02496, 0.5728, 0.04038, 0.5703, 0.02719, 0.607, 0.02852, 0.6746, 0.005373, 0.6105, 0.02719, 0.607, 0.04296, 0.6722, 0.739, 0.3837, 0.739, 0.3359, 0.7657, 0.3697, 0.7657, 0.3697, 0.739, 0.3359, 0.7768, 0.3359, 0.05027, 0.6789, 0.0747, 0.6782, 0.07521, 0.7793, 0.05078, 0.78, 0.02719, 0.607, 0.04038, 0.5703, 0.07474, 0.5693, 0.07577, 0.6055, 0.04296, 0.6722, 0.02719, 0.607, 0.07577, 0.6055, 0.07513, 0.6713, 0.05027, 0.6789, 0.04296, 0.6722, 0.07513, 0.6713, 0.0747, 0.6782, 0.03931, 0.6807, 0.02852, 0.6746, 0.04296, 0.6722, 0.05027, 0.6789, 0.3212, 0.5064, 0.3277, 0.499, 0.3407, 0.4972, 0.3311, 0.505, 0.2975, 0.5101, 0.2965, 0.504, 0.3277, 0.499, 0.3212, 0.5064, 0.2737, 0.5141, 0.2652, 0.5092, 0.2965, 0.504, 0.2975, 0.5101, 0.2639, 0.5159, 0.2523, 0.5116, 0.2652, 0.5092, 0.2737, 0.5141, 0.09828, 0.6789, 0.1062, 0.6722, 0.1179, 0.6746, 0.1072, 0.6807, 0.0747, 0.6782, 0.07513, 0.6713, 0.1062, 0.6722, 0.09828, 0.6789, 0.07599, 0.7829, 0.07656, 0.8027, 0.05005, 0.8035, 0.05725, 0.7835, 0.206, 0.5965, 0.1956, 0.5951, 0.206, 0.5778, 0.3137, 0.6103, 0.3132, 0.6137, 0.295, 0.6167, 0.29, 0.6143, 0.07656, 0.8027, 0.0762, 0.824, 0.05745, 0.8246, 0.05005, 0.8035, 0.05725, 0.7835, 0.05005, 0.8035, 0.03814, 0.8054, 0.04883, 0.7849, 0.206, 0.5778, 0.1956, 0.5951, 0.2049, 0.5693, 0.3375, 0.6066, 0.3314, 0.6108, 0.3132, 0.6137, 0.3137, 0.6103, 0.05005, 0.8035, 0.05745, 0.8246, 0.04904, 0.8259, 0.03814, 0.8054, 0.5112, 0.9064, 0.5208, 0.9014, 0.5208, 0.9247, 0.5112, 0.9229, 0.3456, 0.6504, 0.3212, 0.663, 0.338, 0.6515, 0.3473, 0.6052, 0.3389, 0.6097, 0.3314, 0.6108, 0.3375, 0.6066, 0.3529, 0.6283, 0.3456, 0.6504, 0.338, 0.6515, 0.3422, 0.6298, 0.3314, 0.6108, 0.3422, 0.6298, 0.3165, 0.6339, 0.3132, 0.6137, 0.338, 0.6515, 0.3212, 0.663, 0.3198, 0.6544, 0.05078, 0.78, 0.05725, 0.7835, 0.04883, 0.7849, 0.03982, 0.7818, 0.3422, 0.6298, 0.338, 0.6515, 0.3198, 0.6544, 0.3165, 0.6339, 0.3132, 0.6137, 0.3165, 0.6339, 0.2907, 0.6382, 0.295, 0.6167, 0.3198, 0.6544, 0.3212, 0.663, 0.3016, 0.6574, 0.07521, 0.7793, 0.07599, 0.7829, 0.05725, 0.7835, 0.05078, 0.78, 0.3165, 0.6339, 0.3198, 0.6544, 0.3016, 0.6574, 0.2907, 0.6382, 0.2907, 0.6382, 0.3016, 0.6574, 0.2941, 0.6588, 0.2801, 0.6402, 0.9798, 0.9596, 0.9722, 0.9656, 0.9614, 0.945, 0.9722, 0.945, 0.3016, 0.6574, 0.3212, 0.663, 0.2941, 0.6588, 0.07521, 0.7793, 0.09879, 0.78, 0.09409, 0.7835, 0.07599, 0.7829, 0.09879, 0.78, 0.1077, 0.7818, 0.1009, 0.7849, 0.09409, 0.7835, 0.1118, 0.8054, 0.1011, 0.8259, 0.0943, 0.8246, 0.1021, 0.8035, 0.9722, 0.945, 0.9614, 0.945, 0.9722, 0.9243, 0.9798, 0.9304, 0.2034, 0.6214, 0.1956, 0.5951, 0.2049, 0.6146, 0.29, 0.6143, 0.295, 0.6167, 0.2874, 0.6181, 0.2802, 0.6161, 0.1021, 0.8035, 0.0943, 0.8246, 0.0762, 0.824, 0.07656, 0.8027, 0.09409, 0.7835, 0.1021, 0.8035, 0.07656, 0.8027, 0.07599, 0.7829, 0.2049, 0.6146, 0.1956, 0.5951, 0.206, 0.5965])
me_cube_006.materials.append(mat_material_001)
me_cube_006.use_remesh_fix_poles = True
me_cube_006.use_remesh_preserve_attributes = False
me_cube_006.use_paint_bone_selection = False
me_cube_006.use_paint_mask_vertex = True
me_cube_006.update()
me_cube_003 = bpy.data.meshes.new('Cube.003')
me_cube_003.from_pydata([(1.017, 0.3684, -5.308), (1.017, -0.6789, -3.983), (1.017, 0.7434, -4.834), (1.017, -0.3039, -3.509), (1.547, 0.3684, -5.308), (1.547, -0.6789, -3.983), (1.547, 0.7434, -4.834), (1.547, -0.3039, -3.509), (1.282, 0.7642, -5.334), (1.649, 0.6833, -5.665), (1.282, -0.6998, -3.483), (0.8994, -0.364, -6.99), (1.649, -0.364, -6.99), (1.274, 0.4181, -5.33), (0.8994, 0.6833, -5.665), (1.274, -0.6292, -6.655), (1.274, -0.09891, -7.325), (1.274, 0.9484, -6.001), (1.274, -0.5724, -7.253), (1.274, 0.8916, -5.402), (1.649, 1.768, -8.628), (0.8714, -0.05792, -11.37), (1.67, 0.02031, -11.0), (0.8994, 1.768, -8.628), (1.274, -0.4046, -10.88), (1.274, 0.1257, -11.56), (1.274, 2.034, -8.963), (1.274, -0.3478, -11.48), (1.274, 1.977, -8.364), (0.4997, -1.598, -12.98), (0.4997, -1.598, -12.41), (0.831, 0.6331, -12.98), (0.831, 0.6331, -11.79), (2.278, -1.598, -12.98), (2.278, -1.598, -12.41), (1.947, 0.6331, -12.98), (1.947, 0.6331, -11.79), (1.274, 1.352, -10.16), (1.793, 0.9855, -9.691), (0.7554, 0.9855, -9.691), (1.274, 0.6186, -9.227), (1.274, 0.6331, -6.399), (1.649, 0.1596, -6.328), (0.8994, 0.1596, -6.328), (1.274, -0.1055, -5.992), (1.274, 1.816e-05, -7.2), (1.649, -0.2651, -6.865), (0.8994, -0.2651, -6.865), (1.274, -0.5303, -6.529), (1.274, 1.667, -9.605), (1.727, 1.347, -9.2), (0.8219, 1.347, -9.2), (1.53, 0.05708, -6.832), (1.018, 0.04691, -6.845), (1.274, 0.8161, -9.019), (1.557, 1.305, -8.632), (1.274, 1.08, -7.851), (0.9899, 1.296, -8.644), (1.389, 0.9636, -12.98), (1.389, 0.9636, -11.84), (1.389, -2.072, -12.98), (1.389, -2.072, -12.26), (1.274, 0.5512, -11.07), (1.699, 0.2508, -10.69), (0.8494, 0.2508, -10.69), (1.274, -0.04966, -10.31), (0.7716, 0.2328, -12.98), (0.7716, 0.2328, -11.9), (2.006, 0.2328, -12.98), (2.006, 0.2328, -11.9), (1.389, 0.1478, -12.98)], [], [(0, 1, 3, 2), (2, 3, 7, 6), (6, 7, 5, 4), (4, 5, 1, 0), (7, 3, 10), (6, 4, 8), (41, 17, 9, 42), (43, 14, 17, 41), (4, 0, 8), (5, 7, 10), (2, 6, 8), (3, 1, 10), (1, 5, 10), (0, 2, 8), (44, 13, 14, 43), (42, 9, 13, 44), (17, 14, 19), (16, 12, 18), (12, 15, 18), (9, 17, 19), (11, 16, 18), (14, 13, 19), (13, 9, 19), (15, 11, 18), (49, 26, 20, 50), (51, 23, 26, 49), (41, 53, 43), (52, 41, 42), (26, 23, 28), (25, 22, 27), (22, 24, 27), (20, 26, 28), (21, 25, 27), (24, 21, 27), (66, 67, 32, 31), (58, 59, 36, 35), (68, 69, 34, 33), (60, 61, 30, 29), (70, 68, 33, 60), (25, 67, 30, 61), (63, 38, 40, 65), (65, 40, 39, 64), (64, 39, 37, 62), (62, 37, 38, 63), (46, 42, 44, 48), (48, 44, 43, 47), (52, 42, 46), (52, 46, 45), (16, 45, 46, 12), (11, 47, 45, 16), (15, 48, 47, 11), (12, 46, 48, 15), (38, 50, 54, 40), (40, 54, 51, 39), (39, 51, 49, 37), (37, 49, 50, 38), (57, 23, 51), (45, 47, 53), (54, 45, 53, 57), (47, 43, 53), (55, 52, 45, 54), (55, 56, 41, 52), (56, 57, 53, 41), (28, 23, 57, 56), (20, 28, 56, 55), (50, 20, 55), (50, 55, 54), (54, 57, 51), (69, 25, 61, 34), (66, 70, 60, 29), (33, 34, 61, 60), (31, 32, 59, 58), (22, 69, 36, 63), (62, 63, 36, 59), (24, 65, 64, 21), (22, 63, 65, 24), (31, 58, 70, 66), (25, 21, 67), (22, 25, 69), (58, 35, 68, 70), (35, 36, 69, 68), (29, 30, 67, 66), (64, 32, 67, 21), (59, 32, 64, 62)])
me_cube_003.polygons.foreach_set('use_smooth', [True] * 84)
_uv = me_cube_003.uv_layers.new(name='UVMap')
_uv.uv.foreach_set('vector', [0.9859, 0.4167, 0.9859, 0.5255, 0.9454, 0.5362, 0.9454, 0.4274, 0.9122, 0.7962, 0.9122, 0.6954, 0.9325, 0.6799, 0.9325, 0.7807, 0.9325, 0.7807, 0.9325, 0.6799, 0.9665, 0.6996, 0.9665, 0.8005, 0.6425, 0.9065, 0.6425, 0.9914, 0.6079, 0.9828, 0.6079, 0.8979, 0.2194, 0.9429, 0.249, 0.9347, 0.2476, 0.9601, 0.9325, 0.7807, 0.9665, 0.8005, 0.9393, 0.8184, 0.6023, 0.8337, 0.6195, 0.8619, 0.5895, 0.8872, 0.5609, 0.8404, 0.1735, 0.4914, 0.151, 0.5453, 0.1199, 0.5251, 0.1334, 0.4926, 0.05917, 0.9682, 0.08888, 0.9486, 0.08888, 0.9814, 0.2194, 0.9816, 0.2194, 0.9429, 0.2476, 0.9601, 0.9122, 0.7962, 0.9325, 0.7807, 0.9393, 0.8184, 0.6442, 0.6838, 0.6442, 0.7257, 0.6303, 0.699, 0.249, 0.9734, 0.2194, 0.9816, 0.2476, 0.9601, 0.3001, 0.9633, 0.3306, 0.9347, 0.3306, 0.9729, 0.1862, 0.5046, 0.1636, 0.5586, 0.151, 0.5453, 0.1735, 0.4914, 0.7843, 0.842, 0.7843, 0.7879, 0.8223, 0.7845, 0.8223, 0.8387, 0.3887, 0.493, 0.3887, 0.5301, 0.3637, 0.5246, 0.3908, 0.6159, 0.3908, 0.6527, 0.3637, 0.6349, 0.7843, 0.8961, 0.8223, 0.8928, 0.8053, 0.9119, 0.2598, 0.9605, 0.2893, 0.9347, 0.2893, 0.9757, 0.196, 0.4374, 0.1649, 0.4172, 0.1958, 0.4125, 0.3887, 0.5301, 0.3844, 0.5479, 0.3637, 0.5246, 0.8223, 0.7845, 0.7843, 0.7879, 0.8053, 0.7605, 0.2087, 0.4507, 0.196, 0.4374, 0.1958, 0.4125, 0.5093, 0.08488, 0.5215, 0.03688, 0.5607, 0.03602, 0.5566, 0.08385, 0.05594, 0.3272, 0.03652, 0.3725, 0.005373, 0.3523, 0.01836, 0.3028, 0.1334, 0.4926, 0.1696, 0.454, 0.1735, 0.4914, 0.5596, 0.8046, 0.6023, 0.8337, 0.5609, 0.8404, 0.005373, 0.3523, 0.03652, 0.3725, 0.01831, 0.3905, 0.4371, 0.9408, 0.4255, 0.9765, 0.4039, 0.9411, 0.8819, 0.457, 0.8409, 0.4563, 0.8512, 0.4329, 0.5607, 0.03602, 0.5215, 0.03688, 0.5478, 0.005373, 0.423, 0.9166, 0.4371, 0.9408, 0.4039, 0.9411, 0.1284, 0.1774, 0.109, 0.1563, 0.1155, 0.1392, 0.06802, 0.05716, 0.08491, 0.1281, 0.06003, 0.1428, 0.04141, 0.06461, 0.4039, 0.2993, 0.4501, 0.2357, 0.4878, 0.2574, 0.4396, 0.3237, 0.4572, 0.3385, 0.5009, 0.2783, 0.5607, 0.3739, 0.5374, 0.406, 0.1975, 0.005373, 0.2087, 0.0524, 0.1987, 0.06082, 0.1897, 0.02308, 0.4799, 0.835, 0.4399, 0.8479, 0.4039, 0.7262, 0.4581, 0.6838, 0.7188, 0.9411, 0.703, 0.9403, 0.655, 0.8166, 0.6895, 0.785, 0.8904, 0.4797, 0.9176, 0.5519, 0.869, 0.5726, 0.8507, 0.4966, 0.1151, 0.2223, 0.0901, 0.3067, 0.0726, 0.2883, 0.1008, 0.2072, 0.1008, 0.2072, 0.0726, 0.2883, 0.0295, 0.2604, 0.06551, 0.1844, 0.492, 0.2037, 0.4988, 0.1261, 0.5531, 0.1249, 0.5364, 0.2027, 0.7843, 0.8859, 0.7843, 0.842, 0.8223, 0.8387, 0.8223, 0.8826, 0.2044, 0.4609, 0.1862, 0.5046, 0.1735, 0.4914, 0.1918, 0.4476, 0.5596, 0.8046, 0.5609, 0.8404, 0.5377, 0.8025, 0.5596, 0.8046, 0.5377, 0.8025, 0.5677, 0.7772, 0.5623, 0.7684, 0.5677, 0.7772, 0.5377, 0.8025, 0.5323, 0.7937, 0.196, 0.4374, 0.1918, 0.4476, 0.1606, 0.4274, 0.1649, 0.4172, 0.2087, 0.4507, 0.2044, 0.4609, 0.1918, 0.4476, 0.196, 0.4374, 0.7843, 0.8961, 0.7843, 0.8859, 0.8223, 0.8826, 0.8223, 0.8928, 0.9176, 0.5519, 0.9255, 0.591, 0.8758, 0.5902, 0.869, 0.5726, 0.0901, 0.3067, 0.08096, 0.3243, 0.05594, 0.3272, 0.0726, 0.2883, 0.0726, 0.2883, 0.05594, 0.3272, 0.01836, 0.3028, 0.0295, 0.2604, 0.4988, 0.1261, 0.5093, 0.08488, 0.5566, 0.08385, 0.5531, 0.1249, 0.06369, 0.3612, 0.03652, 0.3725, 0.05594, 0.3272, 0.1606, 0.4274, 0.1918, 0.4476, 0.1696, 0.454, 0.08096, 0.3243, 0.1606, 0.4274, 0.1696, 0.454, 0.06369, 0.3612, 0.1918, 0.4476, 0.1735, 0.4914, 0.1696, 0.454, 0.9789, 0.5469, 0.9789, 0.6502, 0.9558, 0.6452, 0.9454, 0.5698, 0.6146, 0.6838, 0.6195, 0.7349, 0.6023, 0.8337, 0.5596, 0.8046, 0.08267, 0.4062, 0.06369, 0.3612, 0.1696, 0.454, 0.1334, 0.4926, 0.01831, 0.3905, 0.03652, 0.3725, 0.06369, 0.3612, 0.08267, 0.4062, 0.9347, 0.6367, 0.9232, 0.6691, 0.8737, 0.6522, 0.908, 0.6192, 0.9255, 0.591, 0.9347, 0.6367, 0.908, 0.6192, 0.9255, 0.591, 0.908, 0.6192, 0.8758, 0.5902, 0.08096, 0.3243, 0.06369, 0.3612, 0.05594, 0.3272, 0.7736, 0.9288, 0.7188, 0.9411, 0.6895, 0.785, 0.7567, 0.8001, 0.5215, 0.8338, 0.4799, 0.835, 0.4581, 0.6838, 0.5215, 0.7059, 0.7736, 0.7804, 0.7567, 0.8001, 0.6895, 0.785, 0.7105, 0.7605, 0.04141, 0.06461, 0.06003, 0.1428, 0.02474, 0.141, 0.006888, 0.06605, 0.8819, 0.457, 0.9198, 0.4167, 0.9347, 0.4409, 0.8904, 0.4797, 0.492, 0.2037, 0.5364, 0.2027, 0.4878, 0.2574, 0.4501, 0.2357, 0.1284, 0.1774, 0.1151, 0.2223, 0.1008, 0.2072, 0.109, 0.1563, 0.8819, 0.457, 0.8904, 0.4797, 0.8507, 0.4966, 0.8409, 0.4563, 0.5215, 0.8617, 0.4879, 0.8906, 0.4799, 0.835, 0.5215, 0.8338, 0.4371, 0.9408, 0.423, 0.9166, 0.4471, 0.9014, 0.4255, 0.9765, 0.4371, 0.9408, 0.4471, 0.9843, 0.4879, 0.8906, 0.4477, 0.8745, 0.4399, 0.8479, 0.4799, 0.835, 0.4396, 0.3237, 0.4878, 0.2574, 0.5009, 0.2783, 0.4572, 0.3385, 0.1897, 0.02308, 0.1987, 0.06082, 0.08491, 0.1281, 0.06802, 0.05716, 0.1008, 0.2072, 0.06003, 0.1428, 0.08491, 0.1281, 0.109, 0.1563, 0.02474, 0.141, 0.06003, 0.1428, 0.1008, 0.2072, 0.06551, 0.1844])
me_cube_003.materials.append(mat_material_001)
me_cube_003.use_remesh_fix_poles = True
me_cube_003.use_remesh_preserve_attributes = False
me_cube_003.use_paint_bone_selection = False
me_cube_003.use_paint_mask_vertex = True
me_cube_003.update()
arm_armature = bpy.data.armatures.new('Armature')  # bones are not reproduced

# ---- objects
ob_cube = bpy.data.objects.new('Cube', me_cube_001)
ob_cube_001 = bpy.data.objects.new('Cube.001', me_cube_002)
ob_cube_003 = bpy.data.objects.new('Cube.003', me_cube_004)
ob_cube_002 = bpy.data.objects.new('Cube.002', me_cube_005)
ob_cube_004 = bpy.data.objects.new('Cube.004', me_cube_006)
ob_cube_005 = bpy.data.objects.new('Cube.005', me_cube_003)
ob_armature = bpy.data.objects.new('Armature', arm_armature)
ob_camera = bpy.data.objects.new('Camera', cam_camera)

# ---- transforms, parenting, visibility, modifiers, constraints
ob_cube.parent = ob_armature
ob_cube.location = (0.0, 0.0, 8.53)
ob_cube.scale = (0.8965, 0.8965, 0.7088)
_vg = ob_cube.vertex_groups.new(name='Pelvis')
_vg.add([0, 1, 2, 3, 4, 5, 6, 7, 8, 9, 10, 11, 12, 13, 14, 15, 16, 17, 18, 19, 20, 21], 1.0, 'REPLACE')
_vg = ob_cube.vertex_groups.new(name='Chest')
_vg = ob_cube.vertex_groups.new(name='Head')
_vg = ob_cube.vertex_groups.new(name='Shoulder.L')
_vg = ob_cube.vertex_groups.new(name='UpperArm.L')
_vg = ob_cube.vertex_groups.new(name='ForeArm.L')
_vg = ob_cube.vertex_groups.new(name='Palm.L')
_vg = ob_cube.vertex_groups.new(name='middle1.L')
_vg = ob_cube.vertex_groups.new(name='middle2.L')
_vg = ob_cube.vertex_groups.new(name='Bone.013')
_vg = ob_cube.vertex_groups.new(name='thumb1.L')
_vg = ob_cube.vertex_groups.new(name='thumb2.L')
_vg = ob_cube.vertex_groups.new(name='index1.L')
_vg = ob_cube.vertex_groups.new(name='index2.L')
_vg = ob_cube.vertex_groups.new(name='pinky1.L')
_vg = ob_cube.vertex_groups.new(name='pinky2.L')
_vg = ob_cube.vertex_groups.new(name='Shoulder.R')
_vg = ob_cube.vertex_groups.new(name='UpperArm.R')
_vg = ob_cube.vertex_groups.new(name='ForeArm.R')
_vg = ob_cube.vertex_groups.new(name='Palm.R')
_vg = ob_cube.vertex_groups.new(name='middle1.R')
_vg = ob_cube.vertex_groups.new(name='middle2.R')
_vg = ob_cube.vertex_groups.new(name='thumb1.R')
_vg = ob_cube.vertex_groups.new(name='thumb2.R')
_vg = ob_cube.vertex_groups.new(name='index1.R')
_vg = ob_cube.vertex_groups.new(name='index2.R')
_vg = ob_cube.vertex_groups.new(name='pinky1.R')
_vg = ob_cube.vertex_groups.new(name='pinky2.R')
_vg = ob_cube.vertex_groups.new(name='Thigh.L')
_vg = ob_cube.vertex_groups.new(name='Shin.L')
_vg = ob_cube.vertex_groups.new(name='Foot.L')
_vg = ob_cube.vertex_groups.new(name='Thigh.R')
_vg = ob_cube.vertex_groups.new(name='Shin.R')
_vg = ob_cube.vertex_groups.new(name='Foot.R')
for _i, _w in zip([10], [0.0]): _vg.add([_i], _w, 'REPLACE')
_m = ob_cube.modifiers.new('Mirror', 'MIRROR')
_m = ob_cube.modifiers.new('Armature', 'ARMATURE')
_m.object = ob_armature
ob_cube_001.parent = ob_armature
ob_cube_001.location = (0.0, 0.0, 8.275)
_vg = ob_cube_001.vertex_groups.new(name='Pelvis')
_vg = ob_cube_001.vertex_groups.new(name='Head')
_vg = ob_cube_001.vertex_groups.new(name='Shoulder.L')
_vg = ob_cube_001.vertex_groups.new(name='UpperArm.L')
_vg = ob_cube_001.vertex_groups.new(name='ForeArm.L')
_vg.add([0, 1, 2, 3, 4, 5, 6, 7, 8, 9, 10, 11, 12, 13, 14, 15, 16, 17, 18, 19, 20, 21, 22, 23], 1.0, 'REPLACE')
_vg = ob_cube_001.vertex_groups.new(name='Palm.L')
_vg = ob_cube_001.vertex_groups.new(name='middle1.L')
_vg = ob_cube_001.vertex_groups.new(name='middle2.L')
_vg = ob_cube_001.vertex_groups.new(name='Bone.013')
_vg = ob_cube_001.vertex_groups.new(name='thumb1.L')
_vg = ob_cube_001.vertex_groups.new(name='thumb2.L')
_vg = ob_cube_001.vertex_groups.new(name='index1.L')
_vg = ob_cube_001.vertex_groups.new(name='index2.L')
_vg = ob_cube_001.vertex_groups.new(name='pinky1.L')
_vg = ob_cube_001.vertex_groups.new(name='pinky2.L')
_vg = ob_cube_001.vertex_groups.new(name='Shoulder.R')
_vg = ob_cube_001.vertex_groups.new(name='UpperArm.R')
_vg = ob_cube_001.vertex_groups.new(name='ForeArm.R')
_vg = ob_cube_001.vertex_groups.new(name='Palm.R')
_vg = ob_cube_001.vertex_groups.new(name='middle1.R')
_vg = ob_cube_001.vertex_groups.new(name='middle2.R')
_vg = ob_cube_001.vertex_groups.new(name='thumb1.R')
_vg = ob_cube_001.vertex_groups.new(name='thumb2.R')
_vg = ob_cube_001.vertex_groups.new(name='index1.R')
_vg = ob_cube_001.vertex_groups.new(name='index2.R')
_vg = ob_cube_001.vertex_groups.new(name='pinky1.R')
_vg = ob_cube_001.vertex_groups.new(name='pinky2.R')
_vg = ob_cube_001.vertex_groups.new(name='Thigh.L')
_vg = ob_cube_001.vertex_groups.new(name='Shin.L')
_vg = ob_cube_001.vertex_groups.new(name='Foot.L')
_vg = ob_cube_001.vertex_groups.new(name='Thigh.R')
_vg = ob_cube_001.vertex_groups.new(name='Shin.R')
_vg = ob_cube_001.vertex_groups.new(name='Foot.R')
_m = ob_cube_001.modifiers.new('Mirror', 'MIRROR')
_m = ob_cube_001.modifiers.new('Armature', 'ARMATURE')
_m.object = ob_armature
ob_cube_003.parent = ob_armature
ob_cube_003.location = (0.0, 0.0, 7.858)
_vg = ob_cube_003.vertex_groups.new(name='Pelvis')
_vg = ob_cube_003.vertex_groups.new(name='Head')
_vg = ob_cube_003.vertex_groups.new(name='Shoulder.L')
_vg = ob_cube_003.vertex_groups.new(name='UpperArm.L')
_vg = ob_cube_003.vertex_groups.new(name='ForeArm.L')
_vg = ob_cube_003.vertex_groups.new(name='Palm.L')
_vg.add([8, 31, 32, 33, 34, 35, 36, 37, 38, 43, 50, 51, 96, 97, 98, 99, 100, 101, 102, 103], 1.0, 'REPLACE')
_vg = ob_cube_003.vertex_groups.new(name='middle1.L')
_vg.add([2, 3, 9, 10, 11, 26, 73, 75, 76, 78, 80, 83], 1.0, 'REPLACE')
_vg = ob_cube_003.vertex_groups.new(name='middle2.L')
_vg.add([12, 13, 14, 15, 16, 17, 72, 73, 74, 75, 76, 77, 78, 79, 80, 81, 82, 83], 1.0, 'REPLACE')
_vg = ob_cube_003.vertex_groups.new(name='Bone.013')
_vg = ob_cube_003.vertex_groups.new(name='thumb1.L')
_vg.add([0, 1, 24, 25, 32, 33, 50, 51, 52, 53, 54, 55, 56, 57, 58, 59], 1.0, 'REPLACE')
_vg = ob_cube_003.vertex_groups.new(name='thumb2.L')
_vg.add([27, 28, 29, 30, 48, 49, 54, 55, 56, 57, 58, 59, 104, 105, 106, 107, 108, 109], 1.0, 'REPLACE')
_vg = ob_cube_003.vertex_groups.new(name='index1.L')
_vg.add([0, 1, 2, 3, 39, 40, 61, 62, 64, 67, 68, 71], 1.0, 'REPLACE')
_vg = ob_cube_003.vertex_groups.new(name='index2.L')
_vg.add([4, 5, 6, 7, 41, 42, 60, 61, 62, 63, 64, 65, 66, 67, 68, 69, 70, 71], 1.0, 'REPLACE')
_vg = ob_cube_003.vertex_groups.new(name='pinky1.L')
_vg.add([10, 11, 18, 19, 44, 47, 85, 86, 89, 90, 92, 95], 1.0, 'REPLACE')
_vg = ob_cube_003.vertex_groups.new(name='pinky2.L')
_vg.add([20, 21, 22, 23, 45, 46, 84, 85, 86, 87, 88, 89, 90, 91, 92, 93, 94, 95], 1.0, 'REPLACE')
_vg = ob_cube_003.vertex_groups.new(name='Shoulder.R')
_vg = ob_cube_003.vertex_groups.new(name='UpperArm.R')
_vg = ob_cube_003.vertex_groups.new(name='ForeArm.R')
_vg = ob_cube_003.vertex_groups.new(name='Palm.R')
_vg = ob_cube_003.vertex_groups.new(name='middle1.R')
_vg = ob_cube_003.vertex_groups.new(name='middle2.R')
_vg = ob_cube_003.vertex_groups.new(name='thumb1.R')
_vg = ob_cube_003.vertex_groups.new(name='thumb2.R')
_vg = ob_cube_003.vertex_groups.new(name='index1.R')
_vg = ob_cube_003.vertex_groups.new(name='index2.R')
_vg = ob_cube_003.vertex_groups.new(name='pinky1.R')
_vg = ob_cube_003.vertex_groups.new(name='pinky2.R')
_vg = ob_cube_003.vertex_groups.new(name='Thigh.L')
_vg = ob_cube_003.vertex_groups.new(name='Shin.L')
_vg = ob_cube_003.vertex_groups.new(name='Foot.L')
_vg = ob_cube_003.vertex_groups.new(name='Thigh.R')
_vg = ob_cube_003.vertex_groups.new(name='Shin.R')
_vg = ob_cube_003.vertex_groups.new(name='Foot.R')
for _i, _w in zip([8, 31, 32, 33, 34, 35, 36, 37, 38, 43, 50, 51, 96, 97, 98, 99, 100, 101, 102, 103], [0.0, 0.0, 0.0, 0.0, 0.0, 0.0, 0.0, 0.0, 0.0, 0.0, 0.0, 0.0, 0.0, 0.0, 0.0, 0.0, 0.0, 0.0, 0.0, 0.0]): _vg.add([_i], _w, 'REPLACE')
_m = ob_cube_003.modifiers.new('Mirror', 'MIRROR')
_m = ob_cube_003.modifiers.new('Armature', 'ARMATURE')
_m.object = ob_armature
_m = ob_cube_003.modifiers.new('Auto Smooth', 'NODES')
_m.node_group = ng_auto_smooth
_gi = [s.identifier for s in ng_auto_smooth.interface.items_tree if s.item_type == 'SOCKET' and s.in_out == 'INPUT']
_m[_gi[1]] = 0.5236  # Angle
ob_cube_002.parent = ob_armature
ob_cube_002.location = (0.0, 0.0, 10.32)
ob_cube_002.scale = (1.068, 1.068, 1.385)
_vg = ob_cube_002.vertex_groups.new(name='Pelvis')
_vg = ob_cube_002.vertex_groups.new(name='Chest')
_vg = ob_cube_002.vertex_groups.new(name='Head')
_vg.add([0, 1, 2, 3, 4, 5, 6, 7, 8, 9, 10, 11, 12, 13, 14, 15, 16, 17, 18, 19, 20, 21], 1.0, 'REPLACE')
_vg = ob_cube_002.vertex_groups.new(name='Shoulder.L')
_vg = ob_cube_002.vertex_groups.new(name='UpperArm.L')
_vg = ob_cube_002.vertex_groups.new(name='ForeArm.L')
_vg = ob_cube_002.vertex_groups.new(name='Palm.L')
_vg = ob_cube_002.vertex_groups.new(name='middle1.L')
_vg = ob_cube_002.vertex_groups.new(name='middle2.L')
_vg = ob_cube_002.vertex_groups.new(name='Bone.013')
_vg = ob_cube_002.vertex_groups.new(name='thumb1.L')
_vg = ob_cube_002.vertex_groups.new(name='thumb2.L')
_vg = ob_cube_002.vertex_groups.new(name='index1.L')
_vg = ob_cube_002.vertex_groups.new(name='index2.L')
_vg = ob_cube_002.vertex_groups.new(name='pinky1.L')
_vg = ob_cube_002.vertex_groups.new(name='pinky2.L')
_vg = ob_cube_002.vertex_groups.new(name='Shoulder.R')
_vg = ob_cube_002.vertex_groups.new(name='UpperArm.R')
_vg = ob_cube_002.vertex_groups.new(name='ForeArm.R')
_vg = ob_cube_002.vertex_groups.new(name='Palm.R')
_vg = ob_cube_002.vertex_groups.new(name='middle1.R')
_vg = ob_cube_002.vertex_groups.new(name='middle2.R')
_vg = ob_cube_002.vertex_groups.new(name='thumb1.R')
_vg = ob_cube_002.vertex_groups.new(name='thumb2.R')
_vg = ob_cube_002.vertex_groups.new(name='index1.R')
_vg = ob_cube_002.vertex_groups.new(name='index2.R')
_vg = ob_cube_002.vertex_groups.new(name='pinky1.R')
_vg = ob_cube_002.vertex_groups.new(name='pinky2.R')
_vg = ob_cube_002.vertex_groups.new(name='Thigh.L')
_vg = ob_cube_002.vertex_groups.new(name='Shin.L')
_vg = ob_cube_002.vertex_groups.new(name='Foot.L')
_vg = ob_cube_002.vertex_groups.new(name='Thigh.R')
_vg = ob_cube_002.vertex_groups.new(name='Shin.R')
_vg = ob_cube_002.vertex_groups.new(name='Foot.R')
for _i, _w in zip([0, 1, 2, 3, 4, 5, 6, 7, 8, 9, 10, 11, 12, 13, 14, 15, 16, 17, 18, 19, 20, 21], [0.0, 0.0, 0.0, 0.0, 0.0, 0.0, 0.0, 0.0, 0.0, 0.0, 0.0, 0.0, 0.0, 0.0, 0.0, 0.0, 0.0, 0.0, 0.0, 0.0, 0.0, 0.0]): _vg.add([_i], _w, 'REPLACE')
_m = ob_cube_002.modifiers.new('Mirror', 'MIRROR')
_m.use_clip = True
_m = ob_cube_002.modifiers.new('Armature', 'ARMATURE')
_m.object = ob_armature
ob_cube_004.parent = ob_armature
ob_cube_004.location = (0.0, 0.0, 8.53)
ob_cube_004.scale = (1.0, 1.0, 0.7907)
_vg = ob_cube_004.vertex_groups.new(name='Pelvis')
_vg = ob_cube_004.vertex_groups.new(name='Head')
_vg = ob_cube_004.vertex_groups.new(name='Shoulder.L')
_vg = ob_cube_004.vertex_groups.new(name='UpperArm.L')
_vg.add([0, 1, 2, 3, 4, 5, 6, 7, 8, 9, 10, 11, 12, 13, 14, 15, 16, 17, 18, 19, 20, 21, 22, 23, 24, 25, 26, 27, 28, 29, 30, 31, 32, 33, 34, 35, 36, 37, 38, 39, 40, 41, 42, 43, 44, 45, 46, 47, 48, 49, 50, 51, 52, 53, 54, 55, 56, 57, 58, 59, 60, 61, 62, 63, 64, 65], 1.0, 'REPLACE')
_vg = ob_cube_004.vertex_groups.new(name='ForeArm.L')
_vg = ob_cube_004.vertex_groups.new(name='Palm.L')
_vg = ob_cube_004.vertex_groups.new(name='middle1.L')
_vg = ob_cube_004.vertex_groups.new(name='middle2.L')
_vg = ob_cube_004.vertex_groups.new(name='Bone.013')
_vg = ob_cube_004.vertex_groups.new(name='thumb1.L')
_vg = ob_cube_004.vertex_groups.new(name='thumb2.L')
_vg = ob_cube_004.vertex_groups.new(name='index1.L')
_vg = ob_cube_004.vertex_groups.new(name='index2.L')
_vg = ob_cube_004.vertex_groups.new(name='pinky1.L')
_vg = ob_cube_004.vertex_groups.new(name='pinky2.L')
_vg = ob_cube_004.vertex_groups.new(name='Shoulder.R')
_vg = ob_cube_004.vertex_groups.new(name='UpperArm.R')
_vg = ob_cube_004.vertex_groups.new(name='ForeArm.R')
_vg = ob_cube_004.vertex_groups.new(name='Palm.R')
_vg = ob_cube_004.vertex_groups.new(name='middle1.R')
_vg = ob_cube_004.vertex_groups.new(name='middle2.R')
_vg = ob_cube_004.vertex_groups.new(name='thumb1.R')
_vg = ob_cube_004.vertex_groups.new(name='thumb2.R')
_vg = ob_cube_004.vertex_groups.new(name='index1.R')
_vg = ob_cube_004.vertex_groups.new(name='index2.R')
_vg = ob_cube_004.vertex_groups.new(name='pinky1.R')
_vg = ob_cube_004.vertex_groups.new(name='pinky2.R')
_vg = ob_cube_004.vertex_groups.new(name='Thigh.L')
_vg = ob_cube_004.vertex_groups.new(name='Shin.L')
_vg = ob_cube_004.vertex_groups.new(name='Foot.L')
_vg = ob_cube_004.vertex_groups.new(name='Thigh.R')
_vg = ob_cube_004.vertex_groups.new(name='Shin.R')
_vg = ob_cube_004.vertex_groups.new(name='Foot.R')
_m = ob_cube_004.modifiers.new('Mirror', 'MIRROR')
_m.use_clip = True
_m = ob_cube_004.modifiers.new('Armature', 'ARMATURE')
_m.object = ob_armature
ob_cube_005.parent = ob_armature
ob_cube_005.location = (0.0, 0.0, 7.883)
ob_cube_005.scale = (0.7651, 0.7651, 0.605)
_vg = ob_cube_005.vertex_groups.new(name='Pelvis')
_vg = ob_cube_005.vertex_groups.new(name='Head')
_vg = ob_cube_005.vertex_groups.new(name='Shoulder.L')
_vg = ob_cube_005.vertex_groups.new(name='UpperArm.L')
_vg = ob_cube_005.vertex_groups.new(name='ForeArm.L')
_vg = ob_cube_005.vertex_groups.new(name='Palm.L')
_vg = ob_cube_005.vertex_groups.new(name='middle1.L')
_vg = ob_cube_005.vertex_groups.new(name='middle2.L')
_vg = ob_cube_005.vertex_groups.new(name='Bone.013')
_vg = ob_cube_005.vertex_groups.new(name='thumb1.L')
_vg = ob_cube_005.vertex_groups.new(name='thumb2.L')
_vg = ob_cube_005.vertex_groups.new(name='index1.L')
_vg = ob_cube_005.vertex_groups.new(name='index2.L')
_vg = ob_cube_005.vertex_groups.new(name='pinky1.L')
_vg = ob_cube_005.vertex_groups.new(name='pinky2.L')
_vg = ob_cube_005.vertex_groups.new(name='Shoulder.R')
_vg = ob_cube_005.vertex_groups.new(name='UpperArm.R')
_vg = ob_cube_005.vertex_groups.new(name='ForeArm.R')
_vg = ob_cube_005.vertex_groups.new(name='Palm.R')
_vg = ob_cube_005.vertex_groups.new(name='middle1.R')
_vg = ob_cube_005.vertex_groups.new(name='middle2.R')
_vg = ob_cube_005.vertex_groups.new(name='thumb1.R')
_vg = ob_cube_005.vertex_groups.new(name='thumb2.R')
_vg = ob_cube_005.vertex_groups.new(name='index1.R')
_vg = ob_cube_005.vertex_groups.new(name='index2.R')
_vg = ob_cube_005.vertex_groups.new(name='pinky1.R')
_vg = ob_cube_005.vertex_groups.new(name='pinky2.R')
_vg = ob_cube_005.vertex_groups.new(name='Thigh.L')
_vg.add([0, 1, 2, 3, 4, 5, 6, 7, 8, 10], 1.0, 'REPLACE')
_vg = ob_cube_005.vertex_groups.new(name='Shin.L')
_vg.add([9, 11, 12, 13, 14, 15, 16, 17, 18, 19, 20, 21, 22, 23, 24, 25, 26, 27, 28, 32, 36, 37, 38, 39, 40, 41, 42, 43, 44, 45, 46, 47, 48, 49, 50, 51, 52, 53, 54, 55, 56, 57, 59, 62, 63, 64, 65, 67, 69], 1.0, 'REPLACE')
_vg = ob_cube_005.vertex_groups.new(name='Foot.L')
_vg.add([21, 22, 25, 27, 29, 30, 31, 32, 33, 34, 35, 36, 58, 59, 60, 61, 62, 63, 64, 66, 67, 68, 69, 70], 1.0, 'REPLACE')
_vg = ob_cube_005.vertex_groups.new(name='Thigh.R')
_vg = ob_cube_005.vertex_groups.new(name='Shin.R')
_vg = ob_cube_005.vertex_groups.new(name='Foot.R')
_m = ob_cube_005.modifiers.new('Mirror', 'MIRROR')
_m = ob_cube_005.modifiers.new('Armature', 'ARMATURE')
_m.object = ob_armature
_m = ob_cube_005.modifiers.new('Auto Smooth', 'NODES')
_m.node_group = ng_auto_smooth
_gi = [s.identifier for s in ng_auto_smooth.interface.items_tree if s.item_type == 'SOCKET' and s.in_out == 'INPUT']
_m[_gi[1]] = 0.9477  # Angle
ob_armature.location = (0.0, 0.0, 0.0)
ob_armature.show_in_front = True
ob_camera.location = (18.31, -36.32, 11.21)
ob_camera.rotation_euler = (1.431, -5.538e-07, 0.4887)
ob_camera.scale = (1.0, 1.0, 1.0)

# ---- collection membership
col_collection.objects.link(ob_cube)
col_collection.objects.link(ob_cube_001)
col_collection.objects.link(ob_cube_003)
col_collection.objects.link(ob_cube_002)
col_collection.objects.link(ob_cube_004)
col_collection.objects.link(ob_cube_005)
col_collection.objects.link(ob_armature)
col_collection.objects.link(ob_camera)

# ---- scene / render settings (as saved in the file)
scene.camera = ob_camera
scene.frame_start = 1; scene.frame_end = 32; scene.frame_set(30)
scene.render.engine = 'BLENDER_EEVEE_NEXT'
scene.cycles.sampling_pattern = 'TABULATED_SOBOL'
scene.cycles.use_light_tree = False
scene.eevee.use_gtao = True
scene.eevee.gtao_quality = 1.0
scene.eevee.gtao_distance = 0.31
scene.eevee.fast_gi_quality = 1.0
scene.view_settings.view_transform = 'Filmic'
bpy.context.view_layer.update()

